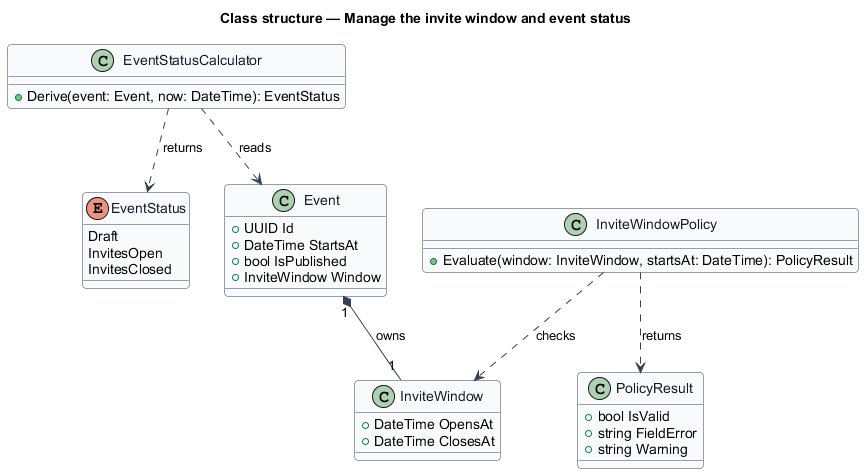

The diagram above was rendered by PlantUML. Its source (embedded in the PNG):
@startuml
' --- shared skin header ---
skinparam backgroundColor #FFFFFF
skinparam shadowing false
skinparam roundcorner 8
skinparam defaultFontName Arial
skinparam ArrowColor #344054
skinparam class {
  BorderColor #344054
  FontColor #101828
  BackgroundColor #F9FAFB
}
' --------------------------
title Class structure — Manage the invite window and event status

enum EventStatus {
  Draft
  InvitesOpen
  InvitesClosed
}

class InviteWindow {
  +DateTime OpensAt
  +DateTime ClosesAt
}

class Event {
  +UUID Id
  +DateTime StartsAt
  +bool IsPublished
  +InviteWindow Window
}

class InviteWindowPolicy {
  +Evaluate(window: InviteWindow, startsAt: DateTime): PolicyResult
}

class PolicyResult {
  +bool IsValid
  +string FieldError
  +string Warning
}

class EventStatusCalculator {
  +Derive(event: Event, now: DateTime): EventStatus
}

InviteWindowPolicy ..> InviteWindow : checks
InviteWindowPolicy ..> PolicyResult : returns
Event "1" *-- "1" InviteWindow : owns
EventStatusCalculator ..> Event : reads
EventStatusCalculator ..> EventStatus : returns
@enduml